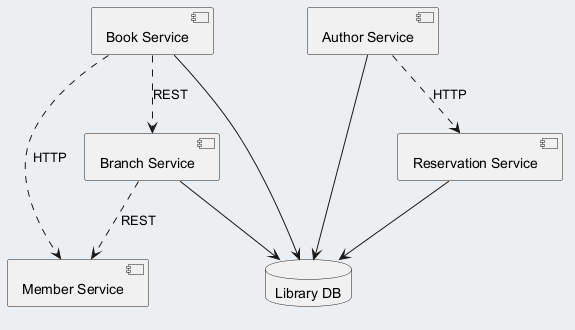

The diagram above was rendered by PlantUML. Its source (embedded in the PNG):
@startuml
skinparam backgroundColor #ECEFF1
skinparam classBackgroundColor #FFFFFF
skinparam classBorderColor #455A64
component "Reservation Service" as C_ReservationService
component "Branch Service" as C_BranchService
component "Author Service" as C_AuthorService
component "Book Service" as C_BookService
component "Member Service" as C_MemberService
database "Library DB" as DB_library
C_ReservationService --> DB_library
C_BranchService --> DB_library
C_AuthorService --> DB_library
C_BookService --> DB_library
C_AuthorService ..> C_ReservationService : HTTP
C_BookService ..> C_MemberService : HTTP
C_BookService ..> C_BranchService : REST
C_BranchService ..> C_MemberService : REST
@enduml